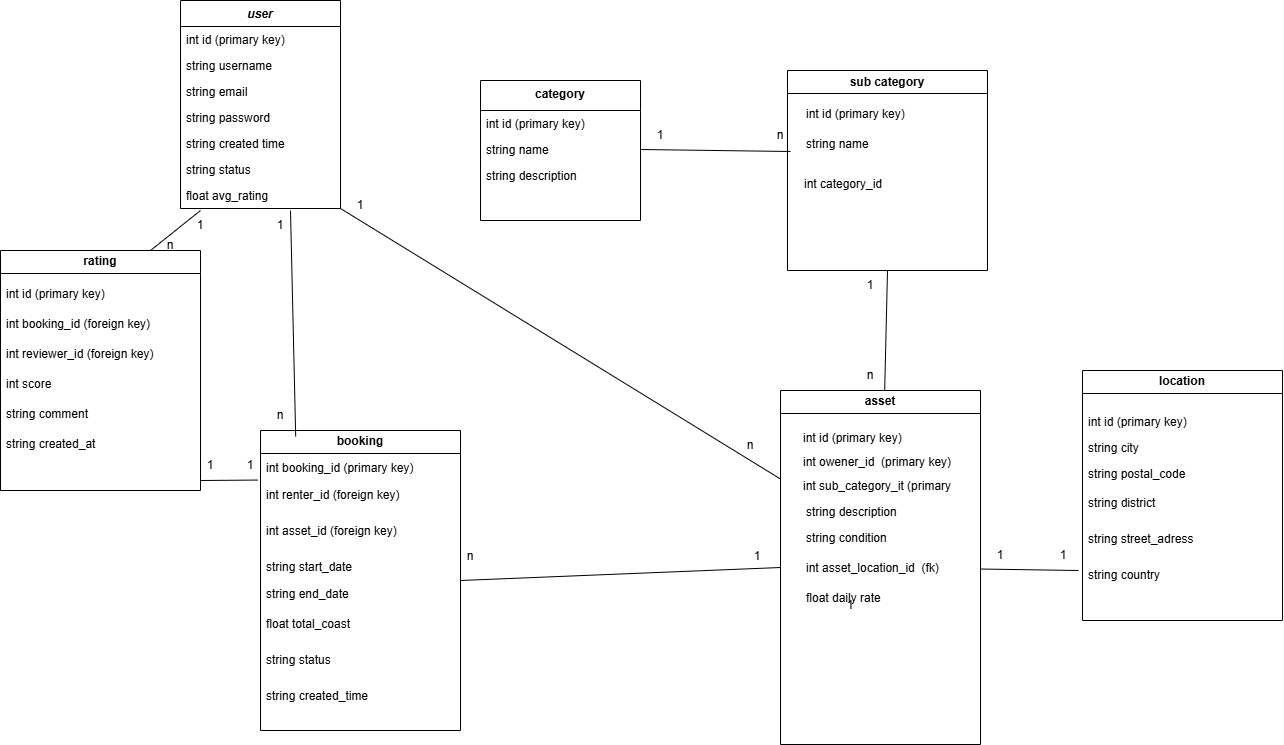

The diagram above was exported from draw.io. Its source (the exported page's mxGraphModel, read from the mxfile embedded in the PNG):
<mxGraphModel dx="1720" dy="1002" grid="1" gridSize="10" guides="1" tooltips="1" connect="1" arrows="1" fold="1" page="1" pageScale="1" pageWidth="827" pageHeight="1169" math="0" shadow="0">
  <root>
    <mxCell id="WIyWlLk6GJQsqaUBKTNV-0" />
    <mxCell id="WIyWlLk6GJQsqaUBKTNV-1" parent="WIyWlLk6GJQsqaUBKTNV-0" />
    <mxCell id="zkfFHV4jXpPFQw0GAbJ--0" parent="WIyWlLk6GJQsqaUBKTNV-1" style="swimlane;fontStyle=3;align=center;verticalAlign=top;childLayout=stackLayout;horizontal=1;startSize=26;horizontalStack=0;resizeParent=1;resizeLast=0;collapsible=1;marginBottom=0;rounded=0;shadow=0;strokeWidth=1;" value="user&#10;" vertex="1">
      <mxGeometry height="208" width="160" x="220" y="50" as="geometry">
        <mxRectangle height="26" width="160" x="230" y="140" as="alternateBounds" />
      </mxGeometry>
    </mxCell>
    <mxCell id="zkfFHV4jXpPFQw0GAbJ--2" parent="zkfFHV4jXpPFQw0GAbJ--0" style="text;align=left;verticalAlign=top;spacingLeft=4;spacingRight=4;overflow=hidden;rotatable=0;points=[[0,0.5],[1,0.5]];portConstraint=eastwest;rounded=0;shadow=0;html=0;" value="int id (primary key)" vertex="1">
      <mxGeometry height="26" width="160" y="26" as="geometry" />
    </mxCell>
    <mxCell id="zkfFHV4jXpPFQw0GAbJ--3" parent="zkfFHV4jXpPFQw0GAbJ--0" style="text;align=left;verticalAlign=top;spacingLeft=4;spacingRight=4;overflow=hidden;rotatable=0;points=[[0,0.5],[1,0.5]];portConstraint=eastwest;rounded=0;shadow=0;html=0;" value="string username&#10;" vertex="1">
      <mxGeometry height="26" width="160" y="52" as="geometry" />
    </mxCell>
    <mxCell id="zkfFHV4jXpPFQw0GAbJ--5" parent="zkfFHV4jXpPFQw0GAbJ--0" style="text;align=left;verticalAlign=top;spacingLeft=4;spacingRight=4;overflow=hidden;rotatable=0;points=[[0,0.5],[1,0.5]];portConstraint=eastwest;" value="string email" vertex="1">
      <mxGeometry height="26" width="160" y="78" as="geometry" />
    </mxCell>
    <mxCell id="H41m9LogbEfrbnEFutiV-17" parent="zkfFHV4jXpPFQw0GAbJ--0" style="text;align=left;verticalAlign=top;spacingLeft=4;spacingRight=4;overflow=hidden;rotatable=0;points=[[0,0.5],[1,0.5]];portConstraint=eastwest;" value="string password" vertex="1">
      <mxGeometry height="26" width="160" y="104" as="geometry" />
    </mxCell>
    <mxCell id="H41m9LogbEfrbnEFutiV-18" parent="zkfFHV4jXpPFQw0GAbJ--0" style="text;align=left;verticalAlign=top;spacingLeft=4;spacingRight=4;overflow=hidden;rotatable=0;points=[[0,0.5],[1,0.5]];portConstraint=eastwest;" value="string created time" vertex="1">
      <mxGeometry height="26" width="160" y="130" as="geometry" />
    </mxCell>
    <mxCell id="H41m9LogbEfrbnEFutiV-19" parent="zkfFHV4jXpPFQw0GAbJ--0" style="text;align=left;verticalAlign=top;spacingLeft=4;spacingRight=4;overflow=hidden;rotatable=0;points=[[0,0.5],[1,0.5]];portConstraint=eastwest;" value="string status" vertex="1">
      <mxGeometry height="26" width="160" y="156" as="geometry" />
    </mxCell>
    <mxCell id="zkfFHV4jXpPFQw0GAbJ--17" parent="WIyWlLk6GJQsqaUBKTNV-1" style="swimlane;fontStyle=1;align=center;verticalAlign=top;childLayout=stackLayout;horizontal=1;startSize=30;horizontalStack=0;resizeParent=1;resizeLast=0;collapsible=1;marginBottom=0;rounded=0;shadow=0;strokeWidth=1;" value="category" vertex="1">
      <mxGeometry height="140" width="160" x="520" y="130" as="geometry">
        <mxRectangle height="26" width="160" x="550" y="140" as="alternateBounds" />
      </mxGeometry>
    </mxCell>
    <mxCell id="zkfFHV4jXpPFQw0GAbJ--18" parent="zkfFHV4jXpPFQw0GAbJ--17" style="text;align=left;verticalAlign=top;spacingLeft=4;spacingRight=4;overflow=hidden;rotatable=0;points=[[0,0.5],[1,0.5]];portConstraint=eastwest;" value="int id (primary key)" vertex="1">
      <mxGeometry height="26" width="160" y="30" as="geometry" />
    </mxCell>
    <mxCell id="zkfFHV4jXpPFQw0GAbJ--19" parent="zkfFHV4jXpPFQw0GAbJ--17" style="text;align=left;verticalAlign=top;spacingLeft=4;spacingRight=4;overflow=hidden;rotatable=0;points=[[0,0.5],[1,0.5]];portConstraint=eastwest;rounded=0;shadow=0;html=0;" value="string name" vertex="1">
      <mxGeometry height="26" width="160" y="56" as="geometry" />
    </mxCell>
    <mxCell id="zkfFHV4jXpPFQw0GAbJ--20" parent="zkfFHV4jXpPFQw0GAbJ--17" style="text;align=left;verticalAlign=top;spacingLeft=4;spacingRight=4;overflow=hidden;rotatable=0;points=[[0,0.5],[1,0.5]];portConstraint=eastwest;rounded=0;shadow=0;html=0;" value="string description" vertex="1">
      <mxGeometry height="26" width="160" y="82" as="geometry" />
    </mxCell>
    <mxCell id="H41m9LogbEfrbnEFutiV-0" parent="WIyWlLk6GJQsqaUBKTNV-1" style="swimlane;whiteSpace=wrap;html=1;" value="sub category" vertex="1">
      <mxGeometry height="200" width="200" x="827" y="120" as="geometry" />
    </mxCell>
    <mxCell id="H41m9LogbEfrbnEFutiV-23" parent="H41m9LogbEfrbnEFutiV-0" style="text;align=left;verticalAlign=top;spacingLeft=4;spacingRight=4;overflow=hidden;rotatable=0;points=[[0,0.5],[1,0.5]];portConstraint=eastwest;" value="int id (primary key)" vertex="1">
      <mxGeometry height="26" width="160" x="13" y="30" as="geometry" />
    </mxCell>
    <mxCell id="H41m9LogbEfrbnEFutiV-24" parent="H41m9LogbEfrbnEFutiV-0" style="text;align=left;verticalAlign=top;spacingLeft=4;spacingRight=4;overflow=hidden;rotatable=0;points=[[0,0.5],[1,0.5]];portConstraint=eastwest;" value="string name" vertex="1">
      <mxGeometry height="26" width="160" x="13" y="60" as="geometry" />
    </mxCell>
    <mxCell id="H41m9LogbEfrbnEFutiV-25" parent="H41m9LogbEfrbnEFutiV-0" style="text;align=left;verticalAlign=top;spacingLeft=4;spacingRight=4;overflow=hidden;rotatable=0;points=[[0,0.5],[1,0.5]];portConstraint=eastwest;" value="int category_id" vertex="1">
      <mxGeometry height="26" width="160" x="11" y="100" as="geometry" />
    </mxCell>
    <mxCell id="H41m9LogbEfrbnEFutiV-2" parent="WIyWlLk6GJQsqaUBKTNV-1" style="swimlane;whiteSpace=wrap;html=1;" value="location" vertex="1">
      <mxGeometry height="250" width="200" x="1122" y="420" as="geometry" />
    </mxCell>
    <mxCell id="H41m9LogbEfrbnEFutiV-52" parent="H41m9LogbEfrbnEFutiV-2" style="text;align=left;verticalAlign=top;spacingLeft=4;spacingRight=4;overflow=hidden;rotatable=0;points=[[0,0.5],[1,0.5]];portConstraint=eastwest;" value="int id (primary key)" vertex="1">
      <mxGeometry height="36" width="160" y="38" as="geometry" />
    </mxCell>
    <mxCell id="H41m9LogbEfrbnEFutiV-53" parent="H41m9LogbEfrbnEFutiV-2" style="text;align=left;verticalAlign=top;spacingLeft=4;spacingRight=4;overflow=hidden;rotatable=0;points=[[0,0.5],[1,0.5]];portConstraint=eastwest;" value="string city" vertex="1">
      <mxGeometry height="36" width="160" y="64" as="geometry" />
    </mxCell>
    <mxCell id="H41m9LogbEfrbnEFutiV-54" parent="H41m9LogbEfrbnEFutiV-2" style="text;align=left;verticalAlign=top;spacingLeft=4;spacingRight=4;overflow=hidden;rotatable=0;points=[[0,0.5],[1,0.5]];portConstraint=eastwest;" value="string postal_code" vertex="1">
      <mxGeometry height="36" width="160" y="90" as="geometry" />
    </mxCell>
    <mxCell id="H41m9LogbEfrbnEFutiV-55" parent="H41m9LogbEfrbnEFutiV-2" style="text;align=left;verticalAlign=top;spacingLeft=4;spacingRight=4;overflow=hidden;rotatable=0;points=[[0,0.5],[1,0.5]];portConstraint=eastwest;" value="string district" vertex="1">
      <mxGeometry height="36" width="160" y="119" as="geometry" />
    </mxCell>
    <mxCell id="H41m9LogbEfrbnEFutiV-58" parent="H41m9LogbEfrbnEFutiV-2" style="text;align=left;verticalAlign=top;spacingLeft=4;spacingRight=4;overflow=hidden;rotatable=0;points=[[0,0.5],[1,0.5]];portConstraint=eastwest;" value="string street_adress" vertex="1">
      <mxGeometry height="36" width="160" y="155" as="geometry" />
    </mxCell>
    <mxCell id="H41m9LogbEfrbnEFutiV-59" parent="H41m9LogbEfrbnEFutiV-2" style="text;align=left;verticalAlign=top;spacingLeft=4;spacingRight=4;overflow=hidden;rotatable=0;points=[[0,0.5],[1,0.5]];portConstraint=eastwest;" value="string country" vertex="1">
      <mxGeometry height="36" width="160" y="191" as="geometry" />
    </mxCell>
    <mxCell id="H41m9LogbEfrbnEFutiV-3" parent="WIyWlLk6GJQsqaUBKTNV-1" style="swimlane;whiteSpace=wrap;html=1;" value="booking" vertex="1">
      <mxGeometry height="300" width="200" x="300" y="480" as="geometry" />
    </mxCell>
    <mxCell id="H41m9LogbEfrbnEFutiV-42" parent="H41m9LogbEfrbnEFutiV-3" style="text;align=left;verticalAlign=top;spacingLeft=4;spacingRight=4;overflow=hidden;rotatable=0;points=[[0,0.5],[1,0.5]];portConstraint=eastwest;" value="int booking_id (primary key)" vertex="1">
      <mxGeometry height="36" width="160" y="24" as="geometry" />
    </mxCell>
    <mxCell id="H41m9LogbEfrbnEFutiV-44" parent="H41m9LogbEfrbnEFutiV-3" style="text;align=left;verticalAlign=top;spacingLeft=4;spacingRight=4;overflow=hidden;rotatable=0;points=[[0,0.5],[1,0.5]];portConstraint=eastwest;" value="int renter_id (foreign key)" vertex="1">
      <mxGeometry height="36" width="160" y="51" as="geometry" />
    </mxCell>
    <mxCell id="H41m9LogbEfrbnEFutiV-46" parent="H41m9LogbEfrbnEFutiV-3" style="text;align=left;verticalAlign=top;spacingLeft=4;spacingRight=4;overflow=hidden;rotatable=0;points=[[0,0.5],[1,0.5]];portConstraint=eastwest;" value="int asset_id (foreign key)" vertex="1">
      <mxGeometry height="36" width="160" y="87" as="geometry" />
    </mxCell>
    <mxCell id="H41m9LogbEfrbnEFutiV-45" parent="H41m9LogbEfrbnEFutiV-3" style="text;align=left;verticalAlign=top;spacingLeft=4;spacingRight=4;overflow=hidden;rotatable=0;points=[[0,0.5],[1,0.5]];portConstraint=eastwest;" value="string start_date" vertex="1">
      <mxGeometry height="36" width="160" y="123" as="geometry" />
    </mxCell>
    <mxCell id="H41m9LogbEfrbnEFutiV-47" parent="H41m9LogbEfrbnEFutiV-3" style="text;align=left;verticalAlign=top;spacingLeft=4;spacingRight=4;overflow=hidden;rotatable=0;points=[[0,0.5],[1,0.5]];portConstraint=eastwest;" value="string end_date" vertex="1">
      <mxGeometry height="36" width="160" y="150" as="geometry" />
    </mxCell>
    <mxCell id="H41m9LogbEfrbnEFutiV-49" parent="H41m9LogbEfrbnEFutiV-3" style="text;align=left;verticalAlign=top;spacingLeft=4;spacingRight=4;overflow=hidden;rotatable=0;points=[[0,0.5],[1,0.5]];portConstraint=eastwest;" value="float total_coast" vertex="1">
      <mxGeometry height="36" width="160" y="180" as="geometry" />
    </mxCell>
    <mxCell id="H41m9LogbEfrbnEFutiV-50" parent="H41m9LogbEfrbnEFutiV-3" style="text;align=left;verticalAlign=top;spacingLeft=4;spacingRight=4;overflow=hidden;rotatable=0;points=[[0,0.5],[1,0.5]];portConstraint=eastwest;" value="string status" vertex="1">
      <mxGeometry height="36" width="160" y="216" as="geometry" />
    </mxCell>
    <mxCell id="H41m9LogbEfrbnEFutiV-51" parent="H41m9LogbEfrbnEFutiV-3" style="text;align=left;verticalAlign=top;spacingLeft=4;spacingRight=4;overflow=hidden;rotatable=0;points=[[0,0.5],[1,0.5]];portConstraint=eastwest;" value="string created_time" vertex="1">
      <mxGeometry height="36" width="160" y="252" as="geometry" />
    </mxCell>
    <mxCell id="H41m9LogbEfrbnEFutiV-4" parent="WIyWlLk6GJQsqaUBKTNV-1" style="swimlane;whiteSpace=wrap;html=1;" value="rating" vertex="1">
      <mxGeometry height="240" width="200" x="40" y="300" as="geometry" />
    </mxCell>
    <mxCell id="H41m9LogbEfrbnEFutiV-33" parent="H41m9LogbEfrbnEFutiV-4" style="text;align=left;verticalAlign=top;spacingLeft=4;spacingRight=4;overflow=hidden;rotatable=0;points=[[0,0.5],[1,0.5]];portConstraint=eastwest;" value="int id (primary key)&#10;" vertex="1">
      <mxGeometry height="36" width="160" y="30" as="geometry" />
    </mxCell>
    <mxCell id="H41m9LogbEfrbnEFutiV-34" parent="H41m9LogbEfrbnEFutiV-4" style="text;align=left;verticalAlign=top;spacingLeft=4;spacingRight=4;overflow=hidden;rotatable=0;points=[[0,0.5],[1,0.5]];portConstraint=eastwest;" value="int booking_id (foreign key)" vertex="1">
      <mxGeometry height="36" width="160" y="60" as="geometry" />
    </mxCell>
    <mxCell id="H41m9LogbEfrbnEFutiV-38" parent="H41m9LogbEfrbnEFutiV-4" style="text;align=left;verticalAlign=top;spacingLeft=4;spacingRight=4;overflow=hidden;rotatable=0;points=[[0,0.5],[1,0.5]];portConstraint=eastwest;" value="int reviewer_id (foreign key)" vertex="1">
      <mxGeometry height="36" width="160" y="90" as="geometry" />
    </mxCell>
    <mxCell id="H41m9LogbEfrbnEFutiV-39" parent="H41m9LogbEfrbnEFutiV-4" style="text;align=left;verticalAlign=top;spacingLeft=4;spacingRight=4;overflow=hidden;rotatable=0;points=[[0,0.5],[1,0.5]];portConstraint=eastwest;" value="int score" vertex="1">
      <mxGeometry height="36" width="160" y="120" as="geometry" />
    </mxCell>
    <mxCell id="H41m9LogbEfrbnEFutiV-40" parent="H41m9LogbEfrbnEFutiV-4" style="text;align=left;verticalAlign=top;spacingLeft=4;spacingRight=4;overflow=hidden;rotatable=0;points=[[0,0.5],[1,0.5]];portConstraint=eastwest;" value="string comment" vertex="1">
      <mxGeometry height="36" width="160" y="150" as="geometry" />
    </mxCell>
    <mxCell id="H41m9LogbEfrbnEFutiV-41" parent="H41m9LogbEfrbnEFutiV-4" style="text;align=left;verticalAlign=top;spacingLeft=4;spacingRight=4;overflow=hidden;rotatable=0;points=[[0,0.5],[1,0.5]];portConstraint=eastwest;" value="string created_at" vertex="1">
      <mxGeometry height="36" width="160" y="180" as="geometry" />
    </mxCell>
    <mxCell id="H41m9LogbEfrbnEFutiV-7" edge="1" parent="WIyWlLk6GJQsqaUBKTNV-1" style="endArrow=none;html=1;rounded=0;entryX=1;entryY=0.5;entryDx=0;entryDy=0;" target="zkfFHV4jXpPFQw0GAbJ--19" value="">
      <mxGeometry height="50" relative="1" width="50" as="geometry">
        <mxPoint x="830" y="201" as="sourcePoint" />
        <mxPoint x="620" y="410" as="targetPoint" />
      </mxGeometry>
    </mxCell>
    <mxCell id="H41m9LogbEfrbnEFutiV-8" edge="1" parent="WIyWlLk6GJQsqaUBKTNV-1" source="H41m9LogbEfrbnEFutiV-0" style="endArrow=none;html=1;rounded=0;exitX=0.5;exitY=1;exitDx=0;exitDy=0;" target="H41m9LogbEfrbnEFutiV-1" value="">
      <mxGeometry height="50" relative="1" width="50" as="geometry">
        <mxPoint x="570" y="460" as="sourcePoint" />
        <mxPoint x="930" y="380" as="targetPoint" />
      </mxGeometry>
    </mxCell>
    <mxCell id="H41m9LogbEfrbnEFutiV-9" edge="1" parent="WIyWlLk6GJQsqaUBKTNV-1" source="H41m9LogbEfrbnEFutiV-1" style="endArrow=none;html=1;rounded=0;entryX=0.75;entryY=1;entryDx=0;entryDy=0;" target="H41m9LogbEfrbnEFutiV-82" value="">
      <mxGeometry height="50" relative="1" width="50" as="geometry">
        <mxPoint x="1097" y="470" as="sourcePoint" />
        <mxPoint x="1110" y="617" as="targetPoint" />
      </mxGeometry>
    </mxCell>
    <mxCell id="H41m9LogbEfrbnEFutiV-10" edge="1" parent="WIyWlLk6GJQsqaUBKTNV-1" source="H41m9LogbEfrbnEFutiV-3" style="endArrow=none;html=1;rounded=0;exitX=0.176;exitY=0.02;exitDx=0;exitDy=0;exitPerimeter=0;" value="">
      <mxGeometry height="50" relative="1" width="50" as="geometry">
        <mxPoint x="330" y="470" as="sourcePoint" />
        <mxPoint x="330" y="260" as="targetPoint" />
      </mxGeometry>
    </mxCell>
    <mxCell id="H41m9LogbEfrbnEFutiV-13" edge="1" parent="WIyWlLk6GJQsqaUBKTNV-1" source="H41m9LogbEfrbnEFutiV-4" style="endArrow=none;html=1;rounded=0;exitX=0.75;exitY=0;exitDx=0;exitDy=0;" value="">
      <mxGeometry height="50" relative="1" width="50" as="geometry">
        <mxPoint x="560" y="440" as="sourcePoint" />
        <mxPoint x="240" y="260" as="targetPoint" />
      </mxGeometry>
    </mxCell>
    <mxCell id="H41m9LogbEfrbnEFutiV-14" edge="1" parent="WIyWlLk6GJQsqaUBKTNV-1" source="H41m9LogbEfrbnEFutiV-1" style="endArrow=none;html=1;rounded=0;entryX=1;entryY=1;entryDx=0;entryDy=0;exitX=0;exitY=0.25;exitDx=0;exitDy=0;" target="zkfFHV4jXpPFQw0GAbJ--0" value="">
      <mxGeometry height="50" relative="1" width="50" as="geometry">
        <mxPoint x="560" y="440" as="sourcePoint" />
        <mxPoint x="610" y="390" as="targetPoint" />
      </mxGeometry>
    </mxCell>
    <mxCell id="H41m9LogbEfrbnEFutiV-20" parent="WIyWlLk6GJQsqaUBKTNV-1" style="text;align=left;verticalAlign=top;spacingLeft=4;spacingRight=4;overflow=hidden;rotatable=0;points=[[0,0.5],[1,0.5]];portConstraint=eastwest;" value="float avg_rating" vertex="1">
      <mxGeometry height="26" width="160" x="220" y="232" as="geometry" />
    </mxCell>
    <mxCell id="H41m9LogbEfrbnEFutiV-60" parent="WIyWlLk6GJQsqaUBKTNV-1" style="text;html=1;whiteSpace=wrap;strokeColor=none;fillColor=none;align=center;verticalAlign=middle;rounded=0;" value="n" vertex="1">
      <mxGeometry height="30" width="60" x="760" y="480" as="geometry" />
    </mxCell>
    <mxCell id="H41m9LogbEfrbnEFutiV-61" parent="WIyWlLk6GJQsqaUBKTNV-1" style="text;html=1;whiteSpace=wrap;strokeColor=none;fillColor=none;align=center;verticalAlign=middle;rounded=0;" value="1" vertex="1">
      <mxGeometry height="30" width="60" x="370" y="240" as="geometry" />
    </mxCell>
    <mxCell id="H41m9LogbEfrbnEFutiV-62" parent="WIyWlLk6GJQsqaUBKTNV-1" style="text;html=1;whiteSpace=wrap;strokeColor=none;fillColor=none;align=center;verticalAlign=middle;rounded=0;" value="1" vertex="1">
      <mxGeometry height="30" width="60" x="290" y="260" as="geometry" />
    </mxCell>
    <mxCell id="H41m9LogbEfrbnEFutiV-63" parent="WIyWlLk6GJQsqaUBKTNV-1" style="text;html=1;whiteSpace=wrap;strokeColor=none;fillColor=none;align=center;verticalAlign=middle;rounded=0;" value="n" vertex="1">
      <mxGeometry height="30" width="60" x="290" y="450" as="geometry" />
    </mxCell>
    <mxCell id="H41m9LogbEfrbnEFutiV-64" parent="WIyWlLk6GJQsqaUBKTNV-1" style="text;html=1;whiteSpace=wrap;strokeColor=none;fillColor=none;align=center;verticalAlign=middle;rounded=0;" value="1" vertex="1">
      <mxGeometry height="30" width="60" x="670" y="170" as="geometry" />
    </mxCell>
    <mxCell id="H41m9LogbEfrbnEFutiV-65" parent="WIyWlLk6GJQsqaUBKTNV-1" style="text;html=1;whiteSpace=wrap;strokeColor=none;fillColor=none;align=center;verticalAlign=middle;rounded=0;" value="n" vertex="1">
      <mxGeometry height="30" width="60" x="790" y="170" as="geometry" />
    </mxCell>
    <mxCell id="H41m9LogbEfrbnEFutiV-66" parent="WIyWlLk6GJQsqaUBKTNV-1" style="text;html=1;whiteSpace=wrap;strokeColor=none;fillColor=none;align=center;verticalAlign=middle;rounded=0;" value="1" vertex="1">
      <mxGeometry height="30" width="60" x="880" y="320" as="geometry" />
    </mxCell>
    <mxCell id="H41m9LogbEfrbnEFutiV-67" parent="WIyWlLk6GJQsqaUBKTNV-1" style="text;html=1;whiteSpace=wrap;strokeColor=none;fillColor=none;align=center;verticalAlign=middle;rounded=0;" value="n" vertex="1">
      <mxGeometry height="30" width="60" x="880" y="410" as="geometry" />
    </mxCell>
    <mxCell id="H41m9LogbEfrbnEFutiV-70" edge="1" parent="WIyWlLk6GJQsqaUBKTNV-1" source="H41m9LogbEfrbnEFutiV-3" style="endArrow=none;html=1;rounded=0;entryX=0;entryY=0.5;entryDx=0;entryDy=0;exitX=1;exitY=0.5;exitDx=0;exitDy=0;" target="H41m9LogbEfrbnEFutiV-1" value="">
      <mxGeometry height="50" relative="1" width="50" as="geometry">
        <mxPoint x="510" y="640" as="sourcePoint" />
        <mxPoint x="780" y="600" as="targetPoint" />
      </mxGeometry>
    </mxCell>
    <mxCell id="H41m9LogbEfrbnEFutiV-72" parent="WIyWlLk6GJQsqaUBKTNV-1" style="text;html=1;whiteSpace=wrap;strokeColor=none;fillColor=none;align=center;verticalAlign=middle;rounded=0;" value="1" vertex="1">
      <mxGeometry height="30" width="60" x="860" y="640" as="geometry" />
    </mxCell>
    <mxCell id="H41m9LogbEfrbnEFutiV-73" parent="WIyWlLk6GJQsqaUBKTNV-1" style="text;html=1;whiteSpace=wrap;strokeColor=none;fillColor=none;align=center;verticalAlign=middle;rounded=0;" value="n" vertex="1">
      <mxGeometry height="30" width="60" x="480" y="591" as="geometry" />
    </mxCell>
    <mxCell id="H41m9LogbEfrbnEFutiV-74" edge="1" parent="WIyWlLk6GJQsqaUBKTNV-1" style="endArrow=none;html=1;rounded=0;entryX=-0.017;entryY=-0.04;entryDx=0;entryDy=0;entryPerimeter=0;" target="H41m9LogbEfrbnEFutiV-44" value="">
      <mxGeometry height="50" relative="1" width="50" as="geometry">
        <mxPoint x="240" y="530" as="sourcePoint" />
        <mxPoint x="400" y="430" as="targetPoint" />
      </mxGeometry>
    </mxCell>
    <mxCell id="H41m9LogbEfrbnEFutiV-75" parent="WIyWlLk6GJQsqaUBKTNV-1" style="text;html=1;whiteSpace=wrap;strokeColor=none;fillColor=none;align=center;verticalAlign=middle;rounded=0;" value="1" vertex="1">
      <mxGeometry height="30" width="60" x="260" y="500" as="geometry" />
    </mxCell>
    <mxCell id="H41m9LogbEfrbnEFutiV-76" parent="WIyWlLk6GJQsqaUBKTNV-1" style="text;html=1;whiteSpace=wrap;strokeColor=none;fillColor=none;align=center;verticalAlign=middle;rounded=0;" value="1" vertex="1">
      <mxGeometry height="30" width="60" x="220" y="500" as="geometry" />
    </mxCell>
    <mxCell id="H41m9LogbEfrbnEFutiV-77" parent="WIyWlLk6GJQsqaUBKTNV-1" style="text;html=1;whiteSpace=wrap;strokeColor=none;fillColor=none;align=center;verticalAlign=middle;rounded=0;" value="1" vertex="1">
      <mxGeometry height="30" width="60" x="210" y="260" as="geometry" />
    </mxCell>
    <mxCell id="H41m9LogbEfrbnEFutiV-78" parent="WIyWlLk6GJQsqaUBKTNV-1" style="text;html=1;whiteSpace=wrap;strokeColor=none;fillColor=none;align=center;verticalAlign=middle;rounded=0;" value="n" vertex="1">
      <mxGeometry height="30" width="60" x="180" y="280" as="geometry" />
    </mxCell>
    <mxCell id="H41m9LogbEfrbnEFutiV-1" parent="WIyWlLk6GJQsqaUBKTNV-1" style="swimlane;whiteSpace=wrap;html=1;startSize=23;" value="asset" vertex="1">
      <mxGeometry height="354" width="200" x="820" y="440" as="geometry" />
    </mxCell>
    <mxCell id="H41m9LogbEfrbnEFutiV-26" parent="H41m9LogbEfrbnEFutiV-1" style="text;align=left;verticalAlign=top;spacingLeft=4;spacingRight=4;overflow=hidden;rotatable=0;points=[[0,0.5],[1,0.5]];portConstraint=eastwest;" value="int id (primary key)" vertex="1">
      <mxGeometry height="36" width="160" x="17" y="34" as="geometry" />
    </mxCell>
    <mxCell id="H41m9LogbEfrbnEFutiV-27" parent="H41m9LogbEfrbnEFutiV-1" style="text;align=left;verticalAlign=top;spacingLeft=4;spacingRight=4;overflow=hidden;rotatable=0;points=[[0,0.5],[1,0.5]];portConstraint=eastwest;" value="int owener_id  (primary key)" vertex="1">
      <mxGeometry height="36" width="160" x="17" y="58" as="geometry" />
    </mxCell>
    <mxCell id="H41m9LogbEfrbnEFutiV-28" parent="H41m9LogbEfrbnEFutiV-1" style="text;align=left;verticalAlign=top;spacingLeft=4;spacingRight=4;overflow=hidden;rotatable=0;points=[[0,0.5],[1,0.5]];portConstraint=eastwest;" value="int sub_category_it (primary key)" vertex="1">
      <mxGeometry height="36" width="160" x="17" y="82" as="geometry" />
    </mxCell>
    <mxCell id="H41m9LogbEfrbnEFutiV-29" parent="H41m9LogbEfrbnEFutiV-1" style="text;align=left;verticalAlign=top;spacingLeft=4;spacingRight=4;overflow=hidden;rotatable=0;points=[[0,0.5],[1,0.5]];portConstraint=eastwest;" value="string description" vertex="1">
      <mxGeometry height="36" width="160" x="20" y="108" as="geometry" />
    </mxCell>
    <mxCell id="H41m9LogbEfrbnEFutiV-30" parent="H41m9LogbEfrbnEFutiV-1" style="text;align=left;verticalAlign=top;spacingLeft=4;spacingRight=4;overflow=hidden;rotatable=0;points=[[0,0.5],[1,0.5]];portConstraint=eastwest;" value="string condition" vertex="1">
      <mxGeometry height="36" width="160" x="20" y="134" as="geometry" />
    </mxCell>
    <mxCell id="H41m9LogbEfrbnEFutiV-31" parent="H41m9LogbEfrbnEFutiV-1" style="text;align=left;verticalAlign=top;spacingLeft=4;spacingRight=4;overflow=hidden;rotatable=0;points=[[0,0.5],[1,0.5]];portConstraint=eastwest;" value="int asset_location_id  (fk)" vertex="1">
      <mxGeometry height="36" width="160" x="20" y="164" as="geometry" />
    </mxCell>
    <mxCell id="H41m9LogbEfrbnEFutiV-32" parent="H41m9LogbEfrbnEFutiV-1" style="text;align=left;verticalAlign=top;spacingLeft=4;spacingRight=4;overflow=hidden;rotatable=0;points=[[0,0.5],[1,0.5]];portConstraint=eastwest;" value="float daily rate" vertex="1">
      <mxGeometry height="36" width="160" x="20" y="194" as="geometry" />
    </mxCell>
    <mxCell id="H41m9LogbEfrbnEFutiV-81" parent="WIyWlLk6GJQsqaUBKTNV-1" style="text;html=1;whiteSpace=wrap;strokeColor=none;fillColor=none;align=center;verticalAlign=middle;rounded=0;" value="1" vertex="1">
      <mxGeometry height="30" width="60" x="1010" y="590" as="geometry" />
    </mxCell>
    <mxCell id="H41m9LogbEfrbnEFutiV-82" parent="WIyWlLk6GJQsqaUBKTNV-1" style="text;html=1;whiteSpace=wrap;strokeColor=none;fillColor=none;align=center;verticalAlign=middle;rounded=0;" value="1" vertex="1">
      <mxGeometry height="30" width="60" x="1073" y="590" as="geometry" />
    </mxCell>
    <mxCell id="H41m9LogbEfrbnEFutiV-84" parent="WIyWlLk6GJQsqaUBKTNV-1" style="text;html=1;whiteSpace=wrap;strokeColor=none;fillColor=none;align=center;verticalAlign=middle;rounded=0;" value="1" vertex="1">
      <mxGeometry height="30" width="60" x="767" y="591" as="geometry" />
    </mxCell>
  </root>
</mxGraphModel>